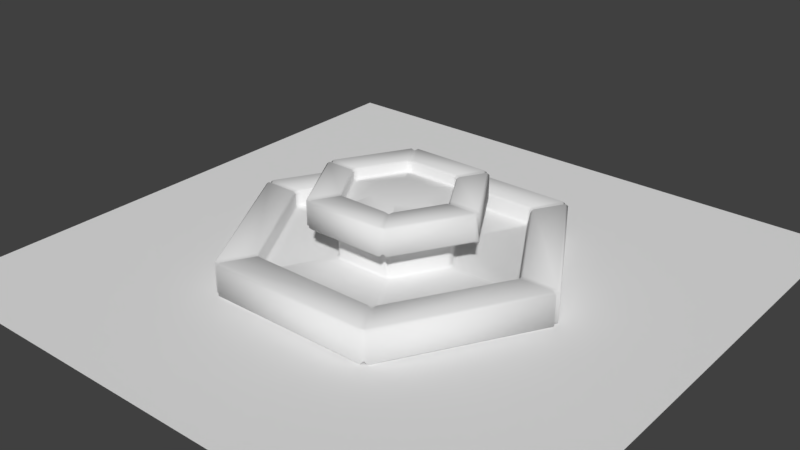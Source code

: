 # Source: school.blend  (saved by Blender 2.78.0; exported with 4.5.12 LTS)
import bpy
from mathutils import Matrix  # noqa: F401  (used for matrix-valued properties, if any)

bpy.ops.wm.read_factory_settings(use_empty=True)
scene = bpy.context.scene
scene.name = 'Scene'

# ---- collections
col_collection_1 = bpy.data.collections.new('Collection 1'); scene.collection.children.link(col_collection_1)

# ---- materials (node trees are filled in below, after node groups)
mat_fountain = bpy.data.materials.new('Fountain')
mat_fountain.alpha_threshold = 0.0
mat_fountain.use_transparent_shadow = False
mat_fountain.roughness = 0.5
mat_fountain.line_color = (0.0, 0.0, 0.0, 1.0)

# ---- material node trees

# ---- world
world_world = bpy.data.worlds.new('World'); scene.world = world_world
world_world.color = (0.05088, 0.05088, 0.05088)
world_world.use_sun_shadow = False
world_world.sun_shadow_jitter_overblur = 0.0
world_world.cycles.sampling_method = 'MANUAL'

# ---- meshes
me_plane = bpy.data.meshes.new('Plane')
me_plane.from_pydata([(-1.0, -1.0, 0.0), (1.0, -1.0, 0.0), (-1.0, 1.0, 0.0), (1.0, 1.0, 0.0)], [], [(0, 1, 3, 2)])
me_plane.use_remesh_preserve_volume = False
me_plane.use_remesh_preserve_attributes = False
me_plane.use_mirror_vertex_groups = False
me_plane.update()
me_cylinder_001 = bpy.data.meshes.new('Cylinder.001')
me_cylinder_001.from_pydata([(0.4217, 0.2435, 0.9977), (1.849e-07, 0.4869, 0.9977), (0.4217, -0.2435, 0.9977), (1.35e-09, -0.4869, 0.9977), (-0.4217, -0.2435, 0.9977), (-0.4217, 0.2435, 0.9977), (0.8427, 0.5505, 0.6), (0.8981, 0.4545, 0.6), (-0.05541, 1.005, 0.6), (0.05541, 1.005, 0.6), (0.8981, -0.4545, 0.6), (0.8427, -0.5505, 0.6), (0.05541, -1.005, 0.6), (-0.05541, -1.005, 0.6), (-0.8427, -0.5505, 0.6), (-0.8981, -0.4545, 0.6), (-0.8981, 0.4545, 0.6), (-0.8427, 0.5505, 0.6), (-0.05541, 2.922, -0.3), (0.05541, 2.922, -0.3), (-0.05541, 2.968, -0.26), (0.05541, 2.968, -0.26), (0.05541, 2.321, 0.3), (-0.05541, 2.321, 0.3), (-0.05541, 2.275, 0.26), (0.05541, 2.275, 0.26), (2.503, 1.509, -0.3), (2.558, 1.413, -0.3), (2.543, 1.532, -0.26), (2.598, 1.436, -0.26), (1.943, 1.186, 0.26), (1.998, 1.09, 0.26), (2.038, 1.113, 0.3), (1.983, 1.209, 0.3), (2.558, -1.413, -0.3), (2.503, -1.509, -0.3), (2.598, -1.436, -0.26), (2.543, -1.532, -0.26), (1.998, -1.09, 0.26), (1.943, -1.186, 0.26), (1.983, -1.209, 0.3), (2.038, -1.113, 0.3), (0.05541, -2.922, -0.3), (-0.05541, -2.922, -0.3), (0.05541, -2.968, -0.26), (-0.05541, -2.968, -0.26), (0.05541, -2.275, 0.26), (-0.05541, -2.275, 0.26), (-0.05541, -2.321, 0.3), (0.05541, -2.321, 0.3), (-2.503, -1.509, -0.3), (-2.558, -1.413, -0.3), (-2.543, -1.532, -0.26), (-2.598, -1.436, -0.26), (-1.943, -1.186, 0.26), (-1.998, -1.09, 0.26), (-2.038, -1.113, 0.3), (-1.983, -1.209, 0.3), (-2.558, 1.413, -0.3), (-2.503, 1.509, -0.3), (-2.598, 1.436, -0.26), (-2.543, 1.532, -0.26), (-1.998, 1.09, 0.26), (-1.943, 1.186, 0.26), (-1.983, 1.209, 0.3), (-2.038, 1.113, 0.3), (2.503, 1.509, 0.3), (2.558, 1.413, 0.3), (2.598, 1.436, 0.26), (2.543, 1.532, 0.26), (0.05541, 2.968, 0.26), (-0.05541, 2.968, 0.26), (-0.05541, 2.922, 0.3), (0.05541, 2.922, 0.3), (2.558, -1.413, 0.3), (2.503, -1.509, 0.3), (2.543, -1.532, 0.26), (2.598, -1.436, 0.26), (0.05541, -2.922, 0.3), (-0.05541, -2.922, 0.3), (-0.05541, -2.968, 0.26), (0.05541, -2.968, 0.26), (-2.503, -1.509, 0.3), (-2.558, -1.413, 0.3), (-2.598, -1.436, 0.26), (-2.543, -1.532, 0.26), (-2.558, 1.413, 0.3), (-2.503, 1.509, 0.3), (-2.543, 1.532, 0.26), (-2.598, 1.436, 0.26), (0.8427, 0.5505, 0.04), (0.8981, 0.4545, 0.04), (0.9381, 0.4776, 0.001294), (0.8827, 0.5736, 0.001294), (0.05541, 1.051, 0.001294), (-0.05541, 1.051, 0.001294), (-0.05541, 1.005, 0.04), (0.05541, 1.005, 0.04), (0.8981, -0.4545, 0.04), (0.8427, -0.5505, 0.04), (0.8827, -0.5736, 0.001294), (0.9381, -0.4776, 0.001294), (0.05541, -1.005, 0.04), (-0.05541, -1.005, 0.04), (-0.05541, -1.051, 0.001294), (0.05541, -1.051, 0.001294), (-0.8427, -0.5505, 0.04), (-0.8981, -0.4545, 0.04), (-0.9381, -0.4776, 0.001294), (-0.8827, -0.5736, 0.001294), (-0.8981, 0.4545, 0.04), (-0.8427, 0.5505, 0.04), (-0.8827, 0.5736, 0.001294), (-0.9381, 0.4776, 0.001294), (1.903, 1.162, 0.001294), (1.958, 1.067, 0.001294), (1.998, 1.09, 0.04), (1.943, 1.186, 0.04), (0.05541, 2.275, 0.04), (-0.05541, 2.275, 0.04), (-0.05541, 2.229, 0.001294), (0.05541, 2.229, 0.001294), (1.958, -1.067, 0.001294), (1.903, -1.162, 0.001294), (1.943, -1.186, 0.04), (1.998, -1.09, 0.04), (0.05541, -2.229, 0.001294), (-0.05541, -2.229, 0.001294), (-0.05541, -2.275, 0.04), (0.05541, -2.275, 0.04), (-1.903, -1.162, 0.001294), (-1.958, -1.067, 0.001294), (-1.998, -1.09, 0.04), (-1.943, -1.186, 0.04), (-1.958, 1.067, 0.001294), (-1.903, 1.162, 0.001294), (-1.943, 1.186, 0.04), (-1.998, 1.09, 0.04), (1.272, 0.7981, 0.64), (1.327, 0.7022, 0.64), (1.287, 0.6791, 0.6), (1.232, 0.775, 0.6), (0.05541, 1.454, 0.6), (-0.05541, 1.454, 0.6), (-0.05541, 1.5, 0.64), (0.05541, 1.5, 0.64), (1.327, -0.7022, 0.64), (1.272, -0.7981, 0.64), (1.232, -0.775, 0.6), (1.287, -0.6791, 0.6), (0.05541, -1.5, 0.64), (-0.05541, -1.5, 0.64), (-0.05541, -1.454, 0.6), (0.05541, -1.454, 0.6), (-1.272, -0.7981, 0.64), (-1.327, -0.7022, 0.64), (-1.287, -0.6791, 0.6), (-1.232, -0.775, 0.6), (-1.327, 0.7022, 0.64), (-1.272, 0.7981, 0.64), (-1.232, 0.775, 0.6), (-1.287, 0.6791, 0.6), (0.7716, 0.5095, 1.06), (0.827, 0.4135, 1.06), (0.867, 0.4366, 1.1), (0.8116, 0.5325, 1.1), (0.05541, 0.9691, 1.1), (-0.05541, 0.9691, 1.1), (-0.05541, 0.9229, 1.06), (0.05541, 0.9229, 1.06), (0.827, -0.4135, 1.06), (0.7716, -0.5095, 1.06), (0.8116, -0.5325, 1.1), (0.867, -0.4366, 1.1), (0.05541, -0.9229, 1.06), (-0.05541, -0.9229, 1.06), (-0.05541, -0.9691, 1.1), (0.05541, -0.9691, 1.1), (-0.7716, -0.5095, 1.06), (-0.827, -0.4135, 1.06), (-0.867, -0.4366, 1.1), (-0.8116, -0.5325, 1.1), (-0.827, 0.4135, 1.06), (-0.7716, 0.5095, 1.06), (-0.8116, 0.5325, 1.1), (-0.867, 0.4366, 1.1), (1.232, 0.775, 1.1), (1.287, 0.6791, 1.1), (1.327, 0.7022, 1.06), (1.272, 0.7981, 1.06), (0.05541, 1.5, 1.06), (-0.05541, 1.5, 1.06), (-0.05541, 1.454, 1.1), (0.05541, 1.454, 1.1), (1.287, -0.6791, 1.1), (1.232, -0.775, 1.1), (1.272, -0.7981, 1.06), (1.327, -0.7022, 1.06), (0.05541, -1.454, 1.1), (-0.05541, -1.454, 1.1), (-0.05541, -1.5, 1.06), (0.05541, -1.5, 1.06), (-1.232, -0.775, 1.1), (-1.287, -0.6791, 1.1), (-1.327, -0.7022, 1.06), (-1.272, -0.7981, 1.06), (-1.287, 0.6791, 1.1), (-1.232, 0.775, 1.1), (-1.272, 0.7981, 1.06), (-1.327, 0.7022, 1.06), (0.7881, 0.391, 0.9094), (0.7327, 0.487, 0.9094), (0.7372, 0.4256, 0.9216), (0.827, 0.4135, 0.94), (0.7716, 0.5095, 0.94), (0.05541, 0.9229, 0.94), (-0.05541, 0.9229, 0.94), (0.05541, 0.878, 0.9094), (-0.05541, 0.878, 0.9094), (1.41e-07, 0.8513, 0.9216), (0.7327, -0.487, 0.9094), (0.7881, -0.391, 0.9094), (0.7372, -0.4256, 0.9216), (0.7716, -0.5095, 0.94), (0.827, -0.4135, 0.94), (-0.05541, -0.878, 0.9094), (0.05541, -0.878, 0.9094), (-3.626e-08, -0.8513, 0.9216), (-0.05541, -0.9229, 0.94), (0.05541, -0.9229, 0.94), (-0.7881, -0.391, 0.9094), (-0.7327, -0.487, 0.9094), (-0.7372, -0.4256, 0.9216), (-0.827, -0.4135, 0.94), (-0.7716, -0.5095, 0.94), (-0.7327, 0.487, 0.9094), (-0.7881, 0.391, 0.9094), (-0.7372, 0.4256, 0.9216), (-0.7716, 0.5095, 0.94), (-0.827, 0.4135, 0.94), (-3.671e-08, -0.9081, 0.9074), (-2.384e-07, -2.938, -0.2254), (-2.25e-07, -2.896, -0.2614), (-2.284e-07, -2.896, 0.2786), (-2.317e-07, -2.938, 0.2426), (-1.714e-07, -2.314, 0.2426), (-1.714e-07, -2.356, 0.2786), (-1.565e-07, -2.229, 0.001294), (-1.68e-07, -2.314, 0.04457), (-5.215e-08, -1.005, 0.04), (-5.588e-08, -1.051, 0.001294), (-8.03e-08, -1.468, 0.665), (-8.365e-08, -1.427, 0.629), (-8.365e-08, -1.427, 1.079), (-8.365e-08, -1.468, 1.043), (-5.013e-08, -0.9485, 1.043), (-5.013e-08, -0.9901, 1.079), (-4.342e-08, -0.9485, 0.935), (-7.695e-08, -1.022, 0.629), (-0.7864, -0.454, 0.9074), (-2.539, -1.466, -0.2265), (-2.503, -1.445, -0.2625), (-2.503, -1.445, 0.2775), (-2.539, -1.466, 0.2415), (-1.999, -1.154, 0.2415), (-2.035, -1.175, 0.2775), (-1.963, -1.134, 0.001574), (-1.999, -1.154, 0.0435), (-0.8704, -0.5025, 0.04), (-0.9104, -0.5256, 0.001294), (-1.271, -0.7341, 0.665), (-1.235, -0.7133, 0.629), (-1.235, -0.7133, 1.079), (-1.271, -0.7341, 1.043), (-0.8214, -0.4743, 1.043), (-0.8574, -0.495, 1.079), (-0.8214, -0.4743, 0.935), (-0.8854, -0.5112, 0.629), (-0.7864, 0.454, 0.9074), (-2.539, 1.466, -0.2265), (-2.503, 1.445, -0.2625), (-2.503, 1.445, 0.2775), (-2.539, 1.466, 0.2415), (-1.999, 1.154, 0.2415), (-2.035, 1.175, 0.2775), (-1.963, 1.134, 0.001574), (-1.999, 1.154, 0.0435), (-0.8704, 0.5025, 0.04), (-0.9104, 0.5256, 0.001294), (-1.271, 0.7341, 0.665), (-1.235, 0.7133, 0.629), (-1.235, 0.7133, 1.079), (-1.271, 0.7341, 1.043), (-0.8214, 0.4743, 1.043), (-0.8574, 0.495, 1.079), (-0.8214, 0.4743, 0.935), (-0.8854, 0.5112, 0.629), (1.468e-07, 0.9081, 0.9074), (-2.421e-09, 2.891, -0.2625), (-2.421e-09, 2.932, -0.2265), (-2.421e-09, 2.932, 0.2415), (9.313e-10, 2.891, 0.2775), (1.77e-08, 2.35, 0.2775), (2.105e-08, 2.309, 0.2415), (2.105e-08, 2.309, 0.0435), (2.107e-08, 2.267, 0.001574), (2.235e-08, 1.051, 0.001294), (2.608e-08, 1.005, 0.04), (6.97e-08, 1.427, 0.629), (7.306e-08, 1.468, 0.665), (6.97e-08, 1.468, 1.043), (7.306e-08, 1.427, 1.079), (1.2e-07, 0.9901, 1.079), (1.267e-07, 0.9485, 1.043), (1.334e-07, 0.9485, 0.935), (2.947e-08, 1.022, 0.629), (0.7864, 0.454, 0.9074), (2.539, 1.466, -0.2265), (2.503, 1.445, -0.2625), (2.503, 1.445, 0.2775), (2.539, 1.466, 0.2415), (1.999, 1.154, 0.2415), (2.035, 1.175, 0.2775), (1.963, 1.134, 0.001574), (1.999, 1.154, 0.0435), (0.8704, 0.5025, 0.04), (0.9104, 0.5256, 0.001294), (1.271, 0.7341, 0.665), (1.235, 0.7133, 0.629), (1.235, 0.7133, 1.079), (1.271, 0.7341, 1.043), (0.8214, 0.4743, 1.043), (0.8574, 0.495, 1.079), (0.8214, 0.4743, 0.935), (0.8854, 0.5112, 0.629), (0.7882, -0.4551, 0.9065), (2.52, -1.455, -0.2156), (2.484, -1.434, -0.2516), (2.484, -1.434, 0.2884), (2.52, -1.455, 0.2524), (1.98, -1.143, 0.2524), (2.016, -1.164, 0.2884), (1.944, -1.122, 0.001981), (1.98, -1.143, 0.0544), (0.8704, -0.5025, 0.04), (0.9104, -0.5256, 0.001294), (1.342, -0.7748, 0.623), (1.31, -0.7561, 0.5906), (1.237, -0.7143, 1.078), (1.273, -0.7351, 1.042), (0.8232, -0.4753, 1.042), (0.8592, -0.496, 1.078), (0.8232, -0.4753, 0.934), (0.8871, -0.5122, 0.628)], [], [(21, 70, 69, 28), (37, 44, 42, 35), (45, 52, 50, 43), (53, 60, 58, 51), (10, 7, 140, 149), (69, 70, 73, 66), (33, 22, 25, 30), (22, 33, 66, 73), (30, 25, 118, 117), (32, 41, 74, 67), (40, 49, 78, 75), (48, 57, 82, 79), (56, 65, 86, 83), (29, 36, 34, 27), (113, 108, 107, 110), (57, 48, 47, 54), (41, 32, 31, 38), (24, 63, 136, 119), (65, 56, 55, 62), (49, 40, 39, 46), (90, 97, 9, 6), (95, 112, 111, 96), (12, 11, 148, 153), (14, 13, 152, 157), (16, 15, 156, 161), (109, 104, 103, 106), (98, 91, 7, 10), (94, 93, 114, 121), (105, 100, 99, 102), (117, 118, 121, 114), (102, 99, 11, 12), (149, 140, 139, 146), (8, 17, 160, 143), (165, 166, 169, 162), (157, 152, 151, 154), (143, 160, 159, 144), (106, 103, 13, 14), (161, 156, 155, 158), (168, 183, 238, 216), (96, 111, 17, 8), (21, 28, 26, 19), (153, 148, 147, 150), (173, 164, 163, 170), (110, 107, 15, 16), (164, 173, 194, 187), (167, 184, 183, 168), (172, 177, 198, 195), (176, 181, 202, 199), (180, 185, 206, 203), (181, 176, 175, 178), (0, 1, 5, 4, 3, 2), (189, 190, 193, 186), (177, 172, 171, 174), (224, 213, 210, 221), (185, 180, 179, 182), (166, 165, 186, 193), (216, 238, 235, 218), (229, 223, 220, 226), (239, 233, 230, 236), (234, 228, 225, 231), (77, 68, 67, 74), (29, 68, 77, 36), (71, 88, 87, 72), (37, 76, 81, 44), (85, 80, 79, 82), (45, 80, 85, 52), (89, 84, 83, 86), (53, 84, 89, 60), (93, 94, 97, 90), (61, 88, 71, 20), (81, 76, 75, 78), (23, 64, 63, 24), (38, 31, 116, 125), (46, 39, 124, 129), (54, 47, 128, 133), (62, 55, 132, 137), (64, 23, 72, 87), (125, 116, 115, 122), (119, 136, 135, 120), (133, 128, 127, 130), (137, 132, 131, 134), (141, 142, 145, 138), (129, 124, 123, 126), (101, 92, 91, 98), (92, 101, 122, 115), (100, 105, 126, 123), (104, 109, 130, 127), (108, 113, 134, 131), (112, 95, 120, 135), (138, 145, 190, 189), (146, 139, 188, 197), (150, 147, 196, 201), (154, 151, 200, 205), (158, 155, 204, 209), (144, 159, 208, 191), (197, 188, 187, 194), (191, 208, 207, 192), (205, 200, 199, 202), (209, 204, 203, 206), (214, 215, 217, 211), (201, 196, 195, 198), (162, 169, 215, 214), (170, 163, 213, 224), (174, 171, 223, 229), (178, 175, 228, 234), (182, 179, 233, 239), (184, 167, 192, 207), (1, 0, 212, 211, 217, 219), (0, 2, 222, 221, 210, 212), (2, 3, 227, 226, 220, 222), (3, 4, 232, 231, 225, 227), (4, 5, 237, 236, 230, 232), (5, 1, 219, 218, 235, 237), (61, 20, 18, 59), (210, 316, 211, 212), (217, 297, 218, 219), (220, 335, 221, 222), (225, 240, 226, 227), (230, 259, 231, 232), (235, 278, 236, 237), (298, 299, 21, 19), (317, 318, 26, 28), (319, 320, 69, 66), (300, 301, 73, 70), (336, 337, 34, 36), (338, 339, 77, 74), (241, 242, 42, 44), (243, 244, 81, 78), (260, 261, 50, 52), (262, 263, 85, 82), (279, 280, 58, 60), (281, 282, 89, 86), (321, 322, 33, 30), (302, 303, 25, 22), (340, 341, 41, 38), (245, 246, 49, 46), (264, 265, 57, 54), (283, 284, 65, 62), (323, 324, 117, 114), (304, 305, 121, 118), (342, 343, 125, 122), (247, 248, 129, 126), (266, 267, 133, 130), (285, 286, 137, 134), (325, 326, 93, 90), (306, 307, 97, 94), (344, 345, 101, 98), (249, 250, 105, 102), (268, 269, 109, 106), (287, 288, 113, 110), (327, 328, 141, 138), (308, 309, 145, 142), (346, 347, 149, 146), (251, 252, 153, 150), (270, 271, 157, 154), (289, 290, 161, 158), (329, 330, 189, 186), (310, 311, 193, 190), (348, 349, 197, 194), (253, 254, 201, 198), (272, 273, 205, 202), (291, 292, 209, 206), (331, 332, 165, 162), (312, 313, 169, 166), (350, 351, 173, 170), (255, 256, 177, 174), (274, 275, 181, 178), (293, 294, 185, 182), (316, 333, 214, 211), (314, 297, 217, 215), (335, 352, 224, 221), (240, 257, 229, 226), (259, 276, 234, 231), (278, 295, 239, 236), (299, 300, 70, 21), (320, 317, 28, 69), (279, 282, 88, 61), (301, 302, 22, 73), (322, 319, 66, 33), (304, 303, 24, 119), (283, 286, 136, 63), (281, 284, 64, 87), (324, 321, 30, 117), (339, 336, 36, 77), (341, 338, 74, 41), (343, 340, 38, 125), (244, 241, 44, 81), (246, 243, 78, 49), (248, 245, 46, 129), (263, 260, 52, 85), (265, 262, 82, 57), (267, 264, 54, 133), (334, 325, 90, 6), (307, 315, 9, 97), (323, 326, 92, 115), (345, 342, 122, 101), (305, 306, 94, 121), (353, 344, 98, 10), (287, 296, 17, 111), (285, 288, 112, 135), (250, 247, 126, 105), (258, 249, 102, 12), (269, 266, 130, 109), (277, 268, 106, 14), (330, 327, 138, 189), (309, 310, 190, 145), (347, 353, 10, 149), (334, 328, 140, 7), (315, 308, 142, 9), (349, 346, 146, 197), (289, 292, 208, 159), (296, 290, 160, 17), (252, 258, 12, 153), (254, 251, 150, 201), (271, 277, 14, 157), (273, 270, 154, 205), (333, 331, 162, 214), (313, 314, 215, 169), (329, 332, 164, 187), (351, 348, 194, 173), (311, 312, 166, 193), (352, 350, 170, 224), (293, 295, 238, 183), (291, 294, 184, 207), (256, 253, 198, 177), (257, 255, 174, 229), (275, 272, 202, 181), (276, 274, 178, 234), (6, 9, 142, 141), (228, 175, 255, 257), (176, 199, 253, 256), (200, 151, 251, 254), (152, 13, 258, 252), (13, 103, 249, 258), (104, 127, 247, 250), (128, 47, 245, 248), (48, 79, 243, 246), (80, 45, 241, 244), (225, 228, 257, 240), (175, 176, 256, 255), (199, 200, 254, 253), (151, 152, 252, 251), (103, 104, 250, 249), (127, 128, 248, 247), (47, 48, 246, 245), (79, 80, 244, 243), (45, 43, 242, 241), (233, 179, 274, 276), (180, 203, 272, 275), (204, 155, 270, 273), (156, 15, 277, 271), (15, 107, 268, 277), (108, 131, 266, 269), (132, 55, 264, 267), (56, 83, 262, 265), (84, 53, 260, 263), (230, 233, 276, 259), (179, 180, 275, 274), (203, 204, 273, 272), (155, 156, 271, 270), (107, 108, 269, 268), (131, 132, 267, 266), (55, 56, 265, 264), (83, 84, 263, 262), (53, 51, 261, 260), (206, 185, 294, 291), (182, 239, 295, 293), (16, 161, 290, 296), (158, 209, 292, 289), (134, 113, 288, 285), (110, 16, 296, 287), (86, 65, 284, 281), (62, 137, 286, 283), (60, 89, 282, 279), (235, 238, 295, 278), (183, 184, 294, 293), (207, 208, 292, 291), (159, 160, 290, 289), (111, 112, 288, 287), (135, 136, 286, 285), (63, 64, 284, 283), (87, 88, 282, 281), (61, 59, 280, 279), (192, 167, 312, 311), (168, 216, 314, 313), (8, 143, 308, 315), (144, 191, 310, 309), (120, 95, 306, 305), (96, 8, 315, 307), (118, 25, 303, 304), (72, 23, 302, 301), (20, 71, 300, 299), (216, 218, 297, 314), (167, 168, 313, 312), (191, 192, 311, 310), (143, 144, 309, 308), (95, 96, 307, 306), (119, 120, 305, 304), (23, 24, 303, 302), (71, 72, 301, 300), (18, 20, 299, 298), (186, 165, 332, 329), (213, 163, 331, 333), (6, 141, 328, 334), (188, 139, 327, 330), (114, 93, 326, 323), (7, 91, 325, 334), (116, 31, 321, 324), (32, 67, 319, 322), (68, 29, 317, 320), (210, 213, 333, 316), (163, 164, 332, 331), (187, 188, 330, 329), (139, 140, 328, 327), (91, 92, 326, 325), (115, 116, 324, 323), (31, 32, 322, 321), (67, 68, 320, 319), (29, 27, 318, 317), (223, 171, 350, 352), (172, 195, 348, 351), (196, 147, 346, 349), (148, 11, 353, 347), (11, 99, 344, 353), (100, 123, 342, 345), (124, 39, 340, 343), (40, 75, 338, 341), (76, 37, 336, 339), (220, 223, 352, 335), (171, 172, 351, 350), (195, 196, 349, 348), (147, 148, 347, 346), (99, 100, 345, 344), (123, 124, 343, 342), (39, 40, 341, 340), (75, 76, 339, 338), (37, 35, 337, 336)])
me_cylinder_001.polygons.foreach_set('use_smooth', [True] * 337)
_uv = me_cylinder_001.uv_layers.new(name='UVMap')
_uv.uv.foreach_set('vector', [0.9663, 0.06472, 0.9663, 0.2447, 0.8165, 0.2447, 0.8165, 0.06472, 0.6534, 0.06472, 0.5036, 0.06472, 0.5048, 0.05088, 0.6522, 0.05087, 0.497, 0.06472, 0.3472, 0.06472, 0.3484, 0.05088, 0.4958, 0.05088, 0.3405, 0.06472, 0.1908, 0.06472, 0.192, 0.05088, 0.3393, 0.05088, 0.3391, 0.6165, 0.3994, 0.6165, 0.4007, 0.6699, 0.3378, 0.6699, 0.8165, 0.2447, 0.9663, 0.2447, 0.9662, 0.2669, 0.8165, 0.2669, 0.8174, 0.3747, 0.9653, 0.3747, 0.9652, 0.3889, 0.8175, 0.3889, 0.9653, 0.3747, 0.8174, 0.3747, 0.8165, 0.2669, 0.9662, 0.2669, 0.8175, 0.3889, 0.9652, 0.3889, 0.9652, 0.4219, 0.8175, 0.4219, 0.8089, 0.3747, 0.661, 0.3747, 0.6601, 0.2669, 0.8098, 0.2669, 0.6525, 0.3747, 0.5045, 0.3747, 0.5037, 0.2669, 0.6533, 0.2669, 0.496, 0.3747, 0.3481, 0.3747, 0.3472, 0.2669, 0.4969, 0.2669, 0.3396, 0.3747, 0.1917, 0.3747, 0.1908, 0.2669, 0.3405, 0.2669, 0.8098, 0.06472, 0.6601, 0.06472, 0.6613, 0.05087, 0.8086, 0.05087, 0.7916, 0.8023, 0.693, 0.8023, 0.6954, 0.7981, 0.7892, 0.7982, 0.3481, 0.3747, 0.496, 0.3747, 0.496, 0.3889, 0.3482, 0.3889, 0.661, 0.3747, 0.8089, 0.3747, 0.8088, 0.3889, 0.6611, 0.3889, 0.03533, 0.3889, 0.1831, 0.3889, 0.1831, 0.4219, 0.03533, 0.4219, 0.1917, 0.3747, 0.3396, 0.3747, 0.3395, 0.3889, 0.1918, 0.3889, 0.5045, 0.3747, 0.6525, 0.3747, 0.6524, 0.3889, 0.5046, 0.3889, 0.4079, 0.501, 0.4681, 0.501, 0.4681, 0.6165, 0.4079, 0.6165, 0.8508, 0.7112, 0.8015, 0.7966, 0.7991, 0.7924, 0.8461, 0.7112, 0.2704, 0.6165, 0.3306, 0.6165, 0.3319, 0.6699, 0.2691, 0.6699, 0.2017, 0.6165, 0.2619, 0.6165, 0.2632, 0.6699, 0.2004, 0.6699, 0.1329, 0.6165, 0.1932, 0.6165, 0.1945, 0.6699, 0.1317, 0.6699, 0.6831, 0.7965, 0.6339, 0.7111, 0.6386, 0.7111, 0.6855, 0.7924, 0.3391, 0.501, 0.3994, 0.501, 0.3994, 0.6165, 0.3391, 0.6165, 0.8508, 0.6998, 0.8016, 0.6144, 0.8624, 0.5092, 0.9724, 0.6998, 0.6339, 0.6997, 0.6832, 0.6144, 0.6856, 0.6185, 0.6386, 0.6997, 0.8175, 0.4219, 0.9652, 0.4219, 0.9637, 0.4279, 0.8191, 0.4279, 0.2704, 0.501, 0.3306, 0.501, 0.3306, 0.6165, 0.2704, 0.6165, 0.3378, 0.6699, 0.4007, 0.6699, 0.4007, 0.6836, 0.3378, 0.6836, 0.06421, 0.6165, 0.1245, 0.6165, 0.1257, 0.6699, 0.06293, 0.6699, 0.408, 0.8718, 0.468, 0.8718, 0.4677, 0.8878, 0.4082, 0.8878, 0.2004, 0.6699, 0.2632, 0.6699, 0.2633, 0.6836, 0.2003, 0.6836, 0.06293, 0.6699, 0.1257, 0.6699, 0.1258, 0.6836, 0.06284, 0.6836, 0.2017, 0.501, 0.2619, 0.501, 0.2619, 0.6165, 0.2017, 0.6165, 0.1317, 0.6699, 0.1945, 0.6699, 0.1946, 0.6836, 0.1316, 0.6836, 0.06457, 0.8878, 0.1241, 0.8878, 0.1241, 0.9114, 0.06457, 0.9114, 0.06421, 0.501, 0.1245, 0.501, 0.1245, 0.6165, 0.06421, 0.6165, 0.9663, 0.06472, 0.8165, 0.06472, 0.8177, 0.05087, 0.965, 0.05087, 0.2691, 0.6699, 0.3319, 0.6699, 0.332, 0.6836, 0.269, 0.6836, 0.3393, 0.8718, 0.3992, 0.8718, 0.399, 0.8878, 0.3395, 0.8878, 0.1329, 0.501, 0.1932, 0.501, 0.1932, 0.6165, 0.1329, 0.6165, 0.3992, 0.8718, 0.3393, 0.8718, 0.3378, 0.7866, 0.4007, 0.7866, 0.06436, 0.8718, 0.1243, 0.8718, 0.1241, 0.8878, 0.06457, 0.8878, 0.3305, 0.8718, 0.2706, 0.8718, 0.2691, 0.7866, 0.3319, 0.7866, 0.2618, 0.8718, 0.2018, 0.8718, 0.2004, 0.7866, 0.2632, 0.7866, 0.193, 0.8718, 0.1331, 0.8718, 0.1317, 0.7866, 0.1945, 0.7866, 0.2018, 0.8718, 0.2618, 0.8718, 0.2616, 0.8878, 0.202, 0.8878, 0.7664, 0.6623, 0.7912, 0.7056, 0.766, 0.7488, 0.716, 0.7486, 0.6912, 0.7053, 0.7164, 0.6621, 0.4065, 0.7702, 0.4695, 0.7702, 0.4694, 0.7866, 0.4066, 0.7866, 0.2706, 0.8718, 0.3305, 0.8718, 0.3303, 0.8878, 0.2708, 0.8878, 0.3395, 0.9114, 0.399, 0.9114, 0.3974, 0.9192, 0.3411, 0.9192, 0.1331, 0.8718, 0.193, 0.8718, 0.1928, 0.8878, 0.1333, 0.8878, 0.468, 0.8718, 0.408, 0.8718, 0.4066, 0.7866, 0.4694, 0.7866, 0.06457, 0.9114, 0.1241, 0.9114, 0.1225, 0.9192, 0.06619, 0.9192, 0.2708, 0.9114, 0.3303, 0.9114, 0.3287, 0.9192, 0.2724, 0.9192, 0.1333, 0.9114, 0.1928, 0.9114, 0.1912, 0.9192, 0.1349, 0.9192, 0.202, 0.9114, 0.2616, 0.9114, 0.2599, 0.9192, 0.2036, 0.9192, 0.6601, 0.2447, 0.8098, 0.2447, 0.8098, 0.2669, 0.6601, 0.2669, 0.8098, 0.06472, 0.8098, 0.2447, 0.6601, 0.2447, 0.6601, 0.06472, 0.03433, 0.2447, 0.1841, 0.2447, 0.184, 0.2669, 0.03438, 0.2669, 0.6534, 0.06472, 0.6534, 0.2447, 0.5036, 0.2447, 0.5036, 0.06472, 0.3472, 0.2447, 0.497, 0.2447, 0.4969, 0.2669, 0.3472, 0.2669, 0.497, 0.06472, 0.497, 0.2447, 0.3472, 0.2447, 0.3472, 0.06472, 0.1908, 0.2447, 0.3405, 0.2447, 0.3405, 0.2669, 0.1908, 0.2669, 0.3405, 0.06472, 0.3405, 0.2447, 0.1908, 0.2447, 0.1908, 0.06472, 0.8016, 0.6144, 0.8508, 0.6998, 0.8461, 0.6998, 0.7992, 0.6185, 0.1841, 0.06472, 0.1841, 0.2447, 0.03433, 0.2447, 0.03433, 0.06472, 0.5036, 0.2447, 0.6534, 0.2447, 0.6533, 0.2669, 0.5037, 0.2669, 0.03525, 0.3747, 0.1832, 0.3747, 0.1831, 0.3889, 0.03533, 0.3889, 0.6611, 0.3889, 0.8088, 0.3889, 0.8088, 0.4219, 0.6611, 0.4219, 0.5046, 0.3889, 0.6524, 0.3889, 0.6524, 0.4219, 0.5046, 0.4219, 0.3482, 0.3889, 0.496, 0.3889, 0.496, 0.4219, 0.3482, 0.4219, 0.1918, 0.3889, 0.3395, 0.3889, 0.3395, 0.4219, 0.1918, 0.4219, 0.1832, 0.3747, 0.03525, 0.3747, 0.03438, 0.2669, 0.184, 0.2669, 0.6611, 0.4219, 0.8088, 0.4219, 0.8073, 0.4279, 0.6626, 0.4279, 0.03533, 0.4219, 0.1831, 0.4219, 0.1815, 0.4279, 0.0369, 0.4279, 0.3482, 0.4219, 0.496, 0.4219, 0.4944, 0.4279, 0.3498, 0.4279, 0.1918, 0.4219, 0.3395, 0.4219, 0.338, 0.4279, 0.1933, 0.4279, 0.4066, 0.6699, 0.4694, 0.6699, 0.4695, 0.6836, 0.4065, 0.6836, 0.5046, 0.4219, 0.6524, 0.4219, 0.6508, 0.4279, 0.5062, 0.4279, 0.6931, 0.6086, 0.7917, 0.6087, 0.7893, 0.6128, 0.6955, 0.6128, 0.7917, 0.6087, 0.6931, 0.6086, 0.6324, 0.5034, 0.8525, 0.5034, 0.6832, 0.6144, 0.6339, 0.6997, 0.5123, 0.6997, 0.6225, 0.5091, 0.6339, 0.7111, 0.6831, 0.7965, 0.6223, 0.9018, 0.5123, 0.7111, 0.693, 0.8023, 0.7916, 0.8023, 0.8524, 0.9076, 0.6322, 0.9075, 0.8015, 0.7966, 0.8508, 0.7112, 0.9724, 0.7113, 0.8623, 0.9019, 0.4065, 0.6836, 0.4695, 0.6836, 0.4695, 0.7702, 0.4065, 0.7702, 0.3378, 0.6836, 0.4007, 0.6836, 0.4007, 0.7702, 0.3378, 0.7702, 0.269, 0.6836, 0.332, 0.6836, 0.332, 0.7702, 0.269, 0.7702, 0.2003, 0.6836, 0.2633, 0.6836, 0.2633, 0.7702, 0.2003, 0.7702, 0.1316, 0.6836, 0.1946, 0.6836, 0.1946, 0.7702, 0.1316, 0.7702, 0.06284, 0.6836, 0.1258, 0.6836, 0.1258, 0.7702, 0.06284, 0.7702, 0.3378, 0.7702, 0.4007, 0.7702, 0.4007, 0.7866, 0.3378, 0.7866, 0.06284, 0.7702, 0.1258, 0.7702, 0.1257, 0.7866, 0.06293, 0.7866, 0.2003, 0.7702, 0.2633, 0.7702, 0.2632, 0.7866, 0.2004, 0.7866, 0.1316, 0.7702, 0.1946, 0.7702, 0.1945, 0.7866, 0.1317, 0.7866, 0.4082, 0.9114, 0.4677, 0.9114, 0.4661, 0.9192, 0.4098, 0.9192, 0.269, 0.7702, 0.332, 0.7702, 0.3319, 0.7866, 0.2691, 0.7866, 0.4082, 0.8878, 0.4677, 0.8878, 0.4677, 0.9114, 0.4082, 0.9114, 0.3395, 0.8878, 0.399, 0.8878, 0.399, 0.9114, 0.3395, 0.9114, 0.2708, 0.8878, 0.3303, 0.8878, 0.3303, 0.9114, 0.2708, 0.9114, 0.202, 0.8878, 0.2616, 0.8878, 0.2616, 0.9114, 0.202, 0.9114, 0.1333, 0.8878, 0.1928, 0.8878, 0.1928, 0.9114, 0.1333, 0.9114, 0.1243, 0.8718, 0.06436, 0.8718, 0.06293, 0.7866, 0.1257, 0.7866, 0.7912, 0.7056, 0.7664, 0.6623, 0.7856, 0.6287, 0.792, 0.6291, 0.8327, 0.6997, 0.8298, 0.7055, 0.7664, 0.6623, 0.7164, 0.6621, 0.697, 0.6287, 0.7005, 0.6233, 0.782, 0.6233, 0.7856, 0.6287, 0.7164, 0.6621, 0.6912, 0.7053, 0.6526, 0.7054, 0.6497, 0.6997, 0.6905, 0.6291, 0.697, 0.6287, 0.6912, 0.7053, 0.716, 0.7486, 0.6968, 0.7821, 0.6904, 0.7818, 0.6497, 0.7112, 0.6526, 0.7054, 0.716, 0.7486, 0.766, 0.7488, 0.7854, 0.7822, 0.7819, 0.7876, 0.7004, 0.7876, 0.6968, 0.7821, 0.766, 0.7488, 0.7912, 0.7056, 0.8298, 0.7055, 0.8327, 0.7112, 0.7919, 0.7818, 0.7854, 0.7822, 0.1841, 0.06472, 0.03433, 0.06472, 0.03554, 0.05087, 0.1829, 0.05088, 0.782, 0.6233, 0.7845, 0.6247, 0.787, 0.6261, 0.7856, 0.6287, 0.8327, 0.6997, 0.8327, 0.7026, 0.8328, 0.7055, 0.8298, 0.7055, 0.6905, 0.6291, 0.693, 0.6276, 0.6955, 0.6262, 0.697, 0.6287, 0.6497, 0.7112, 0.6496, 0.7083, 0.6496, 0.7054, 0.6526, 0.7054, 0.7004, 0.7876, 0.6979, 0.7861, 0.6953, 0.7847, 0.6968, 0.7821, 0.7919, 0.7818, 0.7894, 0.7833, 0.7869, 0.7848, 0.7854, 0.7822, 0.03387, 0.05087, 0.0329, 0.06198, 0.03147, 0.05924, 0.0322, 0.05087, 0.8132, 0.06472, 0.8132, 0.05087, 0.8177, 0.05087, 0.8165, 0.06472, 0.8132, 0.2669, 0.8132, 0.2447, 0.8165, 0.2447, 0.8165, 0.2669, 0.03266, 0.2491, 0.03269, 0.2669, 0.031, 0.2669, 0.031, 0.2535, 0.6567, 0.06472, 0.6567, 0.05087, 0.6613, 0.05087, 0.6601, 0.06472, 0.6567, 0.2669, 0.6567, 0.2447, 0.6601, 0.2447, 0.6601, 0.2669, 0.5003, 0.06472, 0.5003, 0.05088, 0.5048, 0.05088, 0.5036, 0.06472, 0.5003, 0.2669, 0.5003, 0.2447, 0.5036, 0.2447, 0.5037, 0.2669, 0.3439, 0.06472, 0.3439, 0.05088, 0.3484, 0.05088, 0.3472, 0.06472, 0.3439, 0.2669, 0.3439, 0.2447, 0.3472, 0.2447, 0.3472, 0.2669, 0.1874, 0.06472, 0.1874, 0.05088, 0.192, 0.05088, 0.1908, 0.06472, 0.1874, 0.2669, 0.1874, 0.2447, 0.1908, 0.2447, 0.1908, 0.2669, 0.8132, 0.3889, 0.8132, 0.3747, 0.8174, 0.3747, 0.8175, 0.3889, 0.03312, 0.3775, 0.03317, 0.3889, 0.031, 0.3889, 0.031, 0.3803, 0.6567, 0.3889, 0.6567, 0.3747, 0.661, 0.3747, 0.6611, 0.3889, 0.5003, 0.3889, 0.5003, 0.3747, 0.5045, 0.3747, 0.5046, 0.3889, 0.3439, 0.3889, 0.3439, 0.3747, 0.3481, 0.3747, 0.3482, 0.3889, 0.1874, 0.3889, 0.1874, 0.3747, 0.1917, 0.3747, 0.1918, 0.3889, 0.8132, 0.4279, 0.8132, 0.4219, 0.8175, 0.4219, 0.8191, 0.4279, 0.03348, 0.4231, 0.03473, 0.4279, 0.03256, 0.4279, 0.03162, 0.4242, 0.6567, 0.4279, 0.6567, 0.4219, 0.6611, 0.4219, 0.6626, 0.4279, 0.5003, 0.4279, 0.5003, 0.4219, 0.5046, 0.4219, 0.5062, 0.4279, 0.3439, 0.4279, 0.3439, 0.4219, 0.3482, 0.4219, 0.3498, 0.4279, 0.1874, 0.4279, 0.1874, 0.4219, 0.1918, 0.4219, 0.1933, 0.4279, 0.7942, 0.6157, 0.7966, 0.6115, 0.8016, 0.6144, 0.7992, 0.6185, 0.8508, 0.7055, 0.8461, 0.7055, 0.8461, 0.6998, 0.8508, 0.6998, 0.6905, 0.6156, 0.6882, 0.6115, 0.6931, 0.6086, 0.6955, 0.6128, 0.6386, 0.7054, 0.6339, 0.7054, 0.6339, 0.6997, 0.6386, 0.6997, 0.6905, 0.7953, 0.6881, 0.7994, 0.6831, 0.7965, 0.6855, 0.7924, 0.7942, 0.7953, 0.7966, 0.7994, 0.7916, 0.8023, 0.7892, 0.7982, 0.4036, 0.6836, 0.4036, 0.6699, 0.4066, 0.6699, 0.4065, 0.6836, 0.06145, 0.6699, 0.0614, 0.6809, 0.05997, 0.6782, 0.05997, 0.6699, 0.3349, 0.6836, 0.3349, 0.6699, 0.3378, 0.6699, 0.3378, 0.6836, 0.2662, 0.6836, 0.2662, 0.6699, 0.2691, 0.6699, 0.269, 0.6836, 0.1974, 0.6836, 0.1974, 0.6699, 0.2004, 0.6699, 0.2003, 0.6836, 0.1287, 0.6836, 0.1287, 0.6699, 0.1317, 0.6699, 0.1316, 0.6836, 0.4036, 0.7866, 0.4036, 0.7702, 0.4065, 0.7702, 0.4066, 0.7866, 0.0614, 0.7734, 0.06145, 0.7866, 0.05997, 0.7866, 0.05997, 0.7767, 0.3349, 0.7866, 0.3349, 0.7702, 0.3378, 0.7702, 0.3378, 0.7866, 0.2662, 0.7866, 0.2662, 0.7702, 0.269, 0.7702, 0.2691, 0.7866, 0.1974, 0.7866, 0.1974, 0.7702, 0.2003, 0.7702, 0.2004, 0.7866, 0.1287, 0.7866, 0.1287, 0.7702, 0.1316, 0.7702, 0.1317, 0.7866, 0.4036, 0.8878, 0.4036, 0.8718, 0.408, 0.8718, 0.4082, 0.8878, 0.06216, 0.875, 0.06227, 0.8878, 0.05997, 0.8878, 0.05997, 0.8781, 0.3349, 0.8878, 0.3349, 0.8718, 0.3393, 0.8718, 0.3395, 0.8878, 0.2662, 0.8878, 0.2662, 0.8718, 0.2706, 0.8718, 0.2708, 0.8878, 0.1974, 0.8878, 0.1974, 0.8718, 0.2018, 0.8718, 0.202, 0.8878, 0.1287, 0.8878, 0.1287, 0.8718, 0.1331, 0.8718, 0.1333, 0.8878, 0.3997, 0.9192, 0.4009, 0.9133, 0.4028, 0.9152, 0.402, 0.9192, 0.06266, 0.9133, 0.06389, 0.9192, 0.06158, 0.9192, 0.06075, 0.9152, 0.331, 0.9192, 0.3322, 0.9133, 0.3341, 0.9152, 0.3333, 0.9192, 0.2622, 0.9192, 0.2635, 0.9133, 0.2654, 0.9152, 0.2645, 0.9192, 0.1935, 0.9192, 0.1947, 0.9133, 0.1966, 0.9152, 0.1958, 0.9192, 0.1248, 0.9192, 0.126, 0.9133, 0.1279, 0.9152, 0.1271, 0.9192, 0.03266, 0.06472, 0.03266, 0.2447, 0.031, 0.2447, 0.031, 0.06472, 0.8132, 0.2447, 0.8132, 0.06472, 0.8165, 0.06472, 0.8165, 0.2447, 0.1874, 0.06472, 0.1874, 0.2447, 0.1841, 0.2447, 0.1841, 0.06472, 0.03269, 0.2697, 0.03312, 0.3747, 0.031, 0.3747, 0.031, 0.2726, 0.8132, 0.3747, 0.8132, 0.2669, 0.8165, 0.2669, 0.8174, 0.3747, 0.9674, 0.4219, 0.9674, 0.3889, 0.9696, 0.3889, 0.9696, 0.4219, 0.1874, 0.3889, 0.1874, 0.4219, 0.1831, 0.4219, 0.1831, 0.3889, 0.1874, 0.2669, 0.1874, 0.3747, 0.1832, 0.3747, 0.184, 0.2669, 0.8132, 0.4219, 0.8132, 0.3889, 0.8175, 0.3889, 0.8175, 0.4219, 0.6567, 0.2447, 0.6567, 0.06472, 0.6601, 0.06472, 0.6601, 0.2447, 0.6567, 0.3747, 0.6567, 0.2669, 0.6601, 0.2669, 0.661, 0.3747, 0.6567, 0.4219, 0.6567, 0.3889, 0.6611, 0.3889, 0.6611, 0.4219, 0.5003, 0.2447, 0.5003, 0.06472, 0.5036, 0.06472, 0.5036, 0.2447, 0.5003, 0.3747, 0.5003, 0.2669, 0.5037, 0.2669, 0.5045, 0.3747, 0.5003, 0.4219, 0.5003, 0.3889, 0.5046, 0.3889, 0.5046, 0.4219, 0.3439, 0.2447, 0.3439, 0.06472, 0.3472, 0.06472, 0.3472, 0.2447, 0.3439, 0.3747, 0.3439, 0.2669, 0.3472, 0.2669, 0.3481, 0.3747, 0.3439, 0.4219, 0.3439, 0.3889, 0.3482, 0.3889, 0.3482, 0.4219, 0.4036, 0.6165, 0.4036, 0.501, 0.4079, 0.501, 0.4079, 0.6165, 0.06209, 0.501, 0.06209, 0.6165, 0.05997, 0.6165, 0.05997, 0.501, 0.8574, 0.5063, 0.7966, 0.6115, 0.7917, 0.6087, 0.8525, 0.5034, 0.6882, 0.6115, 0.6274, 0.5062, 0.6324, 0.5034, 0.6931, 0.6086, 0.9724, 0.7055, 0.8508, 0.7055, 0.8508, 0.6998, 0.9724, 0.6998, 0.3349, 0.6165, 0.3349, 0.501, 0.3391, 0.501, 0.3391, 0.6165, 0.1287, 0.501, 0.1287, 0.6165, 0.1245, 0.6165, 0.1245, 0.501, 0.8573, 0.9047, 0.7966, 0.7994, 0.8015, 0.7966, 0.8623, 0.9019, 0.6339, 0.7054, 0.5123, 0.7054, 0.5123, 0.6997, 0.6339, 0.6997, 0.2662, 0.6165, 0.2662, 0.501, 0.2704, 0.501, 0.2704, 0.6165, 0.6881, 0.7994, 0.6273, 0.9046, 0.6223, 0.9018, 0.6831, 0.7965, 0.1974, 0.6165, 0.1974, 0.501, 0.2017, 0.501, 0.2017, 0.6165, 0.4036, 0.7702, 0.4036, 0.6836, 0.4065, 0.6836, 0.4065, 0.7702, 0.0614, 0.6836, 0.0614, 0.7702, 0.05997, 0.7702, 0.05997, 0.6836, 0.3349, 0.6699, 0.3349, 0.6165, 0.3391, 0.6165, 0.3378, 0.6699, 0.4036, 0.6165, 0.4036, 0.6699, 0.4007, 0.6699, 0.3994, 0.6165, 0.06209, 0.6165, 0.06145, 0.668, 0.05997, 0.6661, 0.05997, 0.6165, 0.3349, 0.7702, 0.3349, 0.6836, 0.3378, 0.6836, 0.3378, 0.7702, 0.1287, 0.6836, 0.1287, 0.7702, 0.1258, 0.7702, 0.1258, 0.6836, 0.1287, 0.6165, 0.1287, 0.6699, 0.1257, 0.6699, 0.1245, 0.6165, 0.2662, 0.6699, 0.2662, 0.6165, 0.2704, 0.6165, 0.2691, 0.6699, 0.2662, 0.7702, 0.2662, 0.6836, 0.269, 0.6836, 0.269, 0.7702, 0.1974, 0.6699, 0.1974, 0.6165, 0.2017, 0.6165, 0.2004, 0.6699, 0.1974, 0.7702, 0.1974, 0.6836, 0.2003, 0.6836, 0.2003, 0.7702, 0.4036, 0.9114, 0.4036, 0.8878, 0.4082, 0.8878, 0.4082, 0.9114, 0.06227, 0.8878, 0.06227, 0.9114, 0.05997, 0.9114, 0.05997, 0.8878, 0.4036, 0.7866, 0.4036, 0.8718, 0.3992, 0.8718, 0.4007, 0.7866, 0.3349, 0.8718, 0.3349, 0.7866, 0.3378, 0.7866, 0.3393, 0.8718, 0.06145, 0.7894, 0.06216, 0.8718, 0.05997, 0.8718, 0.05997, 0.7922, 0.3349, 0.9114, 0.3349, 0.8878, 0.3395, 0.8878, 0.3395, 0.9114, 0.1287, 0.8878, 0.1287, 0.9114, 0.1241, 0.9114, 0.1241, 0.8878, 0.1287, 0.7866, 0.1287, 0.8718, 0.1243, 0.8718, 0.1257, 0.7866, 0.2662, 0.8718, 0.2662, 0.7866, 0.2691, 0.7866, 0.2706, 0.8718, 0.2662, 0.9114, 0.2662, 0.8878, 0.2708, 0.8878, 0.2708, 0.9114, 0.1974, 0.8718, 0.1974, 0.7866, 0.2004, 0.7866, 0.2018, 0.8718, 0.1974, 0.9114, 0.1974, 0.8878, 0.202, 0.8878, 0.202, 0.9114, 0.4079, 0.6165, 0.4681, 0.6165, 0.4694, 0.6699, 0.4066, 0.6699, 0.2616, 0.9114, 0.2616, 0.8878, 0.2662, 0.8878, 0.2662, 0.9114, 0.2618, 0.8718, 0.2632, 0.7866, 0.2662, 0.7866, 0.2662, 0.8718, 0.2633, 0.7702, 0.2633, 0.6836, 0.2662, 0.6836, 0.2662, 0.7702, 0.2632, 0.6699, 0.2619, 0.6165, 0.2662, 0.6165, 0.2662, 0.6699, 0.2619, 0.6165, 0.2619, 0.501, 0.2662, 0.501, 0.2662, 0.6165, 0.6339, 0.7111, 0.5123, 0.7111, 0.5123, 0.7054, 0.6339, 0.7054, 0.496, 0.4219, 0.496, 0.3889, 0.5003, 0.3889, 0.5003, 0.4219, 0.496, 0.3747, 0.4969, 0.2669, 0.5003, 0.2669, 0.5003, 0.3747, 0.497, 0.2447, 0.497, 0.06472, 0.5003, 0.06472, 0.5003, 0.2447, 0.2599, 0.9192, 0.2616, 0.9114, 0.2635, 0.9133, 0.2622, 0.9192, 0.2616, 0.8878, 0.2618, 0.8718, 0.2662, 0.8718, 0.2662, 0.8878, 0.2632, 0.7866, 0.2633, 0.7702, 0.2662, 0.7702, 0.2662, 0.7866, 0.2633, 0.6836, 0.2632, 0.6699, 0.2662, 0.6699, 0.2662, 0.6836, 0.6386, 0.7111, 0.6339, 0.7111, 0.6339, 0.7054, 0.6386, 0.7054, 0.4944, 0.4279, 0.496, 0.4219, 0.5003, 0.4219, 0.5003, 0.4279, 0.496, 0.3889, 0.496, 0.3747, 0.5003, 0.3747, 0.5003, 0.3889, 0.4969, 0.2669, 0.497, 0.2447, 0.5003, 0.2447, 0.5003, 0.2669, 0.497, 0.06472, 0.4958, 0.05088, 0.5003, 0.05088, 0.5003, 0.06472, 0.1928, 0.9114, 0.1928, 0.8878, 0.1974, 0.8878, 0.1974, 0.9114, 0.193, 0.8718, 0.1945, 0.7866, 0.1974, 0.7866, 0.1974, 0.8718, 0.1946, 0.7702, 0.1946, 0.6836, 0.1974, 0.6836, 0.1974, 0.7702, 0.1945, 0.6699, 0.1932, 0.6165, 0.1974, 0.6165, 0.1974, 0.6699, 0.1932, 0.6165, 0.1932, 0.501, 0.1974, 0.501, 0.1974, 0.6165, 0.693, 0.8023, 0.6322, 0.9075, 0.6273, 0.9046, 0.6881, 0.7994, 0.3395, 0.4219, 0.3395, 0.3889, 0.3439, 0.3889, 0.3439, 0.4219, 0.3396, 0.3747, 0.3405, 0.2669, 0.3439, 0.2669, 0.3439, 0.3747, 0.3405, 0.2447, 0.3405, 0.06472, 0.3439, 0.06472, 0.3439, 0.2447, 0.1912, 0.9192, 0.1928, 0.9114, 0.1947, 0.9133, 0.1935, 0.9192, 0.1928, 0.8878, 0.193, 0.8718, 0.1974, 0.8718, 0.1974, 0.8878, 0.1945, 0.7866, 0.1946, 0.7702, 0.1974, 0.7702, 0.1974, 0.7866, 0.1946, 0.6836, 0.1945, 0.6699, 0.1974, 0.6699, 0.1974, 0.6836, 0.6954, 0.7981, 0.693, 0.8023, 0.6881, 0.7994, 0.6905, 0.7953, 0.338, 0.4279, 0.3395, 0.4219, 0.3439, 0.4219, 0.3439, 0.4279, 0.3395, 0.3889, 0.3396, 0.3747, 0.3439, 0.3747, 0.3439, 0.3889, 0.3405, 0.2669, 0.3405, 0.2447, 0.3439, 0.2447, 0.3439, 0.2669, 0.3405, 0.06472, 0.3393, 0.05088, 0.3439, 0.05088, 0.3439, 0.06472, 0.1317, 0.7866, 0.1331, 0.8718, 0.1287, 0.8718, 0.1287, 0.7866, 0.1333, 0.8878, 0.1333, 0.9114, 0.1287, 0.9114, 0.1287, 0.8878, 0.1329, 0.6165, 0.1317, 0.6699, 0.1287, 0.6699, 0.1287, 0.6165, 0.1316, 0.6836, 0.1316, 0.7702, 0.1287, 0.7702, 0.1287, 0.6836, 0.8524, 0.9076, 0.7916, 0.8023, 0.7966, 0.7994, 0.8573, 0.9047, 0.1329, 0.501, 0.1329, 0.6165, 0.1287, 0.6165, 0.1287, 0.501, 0.1908, 0.2669, 0.1917, 0.3747, 0.1874, 0.3747, 0.1874, 0.2669, 0.1918, 0.3889, 0.1918, 0.4219, 0.1874, 0.4219, 0.1874, 0.3889, 0.1908, 0.06472, 0.1908, 0.2447, 0.1874, 0.2447, 0.1874, 0.06472, 0.1225, 0.9192, 0.1241, 0.9114, 0.126, 0.9133, 0.1248, 0.9192, 0.1241, 0.8878, 0.1243, 0.8718, 0.1287, 0.8718, 0.1287, 0.8878, 0.1257, 0.7866, 0.1258, 0.7702, 0.1287, 0.7702, 0.1287, 0.7866, 0.1258, 0.6836, 0.1257, 0.6699, 0.1287, 0.6699, 0.1287, 0.6836, 0.7991, 0.7924, 0.8015, 0.7966, 0.7966, 0.7994, 0.7942, 0.7953, 0.1815, 0.4279, 0.1831, 0.4219, 0.1874, 0.4219, 0.1874, 0.4279, 0.1831, 0.3889, 0.1832, 0.3747, 0.1874, 0.3747, 0.1874, 0.3889, 0.184, 0.2669, 0.1841, 0.2447, 0.1874, 0.2447, 0.1874, 0.2669, 0.1841, 0.06472, 0.1829, 0.05088, 0.1874, 0.05088, 0.1874, 0.06472, 0.06293, 0.7866, 0.06436, 0.8718, 0.06216, 0.8718, 0.06145, 0.7894, 0.06457, 0.8878, 0.06457, 0.9114, 0.06227, 0.9114, 0.06227, 0.8878, 0.06421, 0.6165, 0.06293, 0.6699, 0.06145, 0.668, 0.06209, 0.6165, 0.06284, 0.6836, 0.06284, 0.7702, 0.0614, 0.7702, 0.0614, 0.6836, 0.9724, 0.7113, 0.8508, 0.7112, 0.8508, 0.7055, 0.9724, 0.7055, 0.06421, 0.501, 0.06421, 0.6165, 0.06209, 0.6165, 0.06209, 0.501, 0.9652, 0.4219, 0.9652, 0.3889, 0.9674, 0.3889, 0.9674, 0.4219, 0.03438, 0.2669, 0.03525, 0.3747, 0.03312, 0.3747, 0.03269, 0.2697, 0.03433, 0.06472, 0.03433, 0.2447, 0.03266, 0.2447, 0.03266, 0.06472, 0.06457, 0.9114, 0.06619, 0.9192, 0.06389, 0.9192, 0.06266, 0.9133, 0.06436, 0.8718, 0.06457, 0.8878, 0.06227, 0.8878, 0.06216, 0.875, 0.06284, 0.7702, 0.06293, 0.7866, 0.06145, 0.7866, 0.0614, 0.7734, 0.06293, 0.6699, 0.06284, 0.6836, 0.0614, 0.6809, 0.06145, 0.6699, 0.8508, 0.7112, 0.8461, 0.7112, 0.8461, 0.7055, 0.8508, 0.7055, 0.03533, 0.4219, 0.0369, 0.4279, 0.03473, 0.4279, 0.03348, 0.4231, 0.03525, 0.3747, 0.03533, 0.3889, 0.03317, 0.3889, 0.03312, 0.3775, 0.03433, 0.2447, 0.03438, 0.2669, 0.03269, 0.2669, 0.03266, 0.2491, 0.03554, 0.05087, 0.03433, 0.06472, 0.0329, 0.06198, 0.03387, 0.05087, 0.4066, 0.7866, 0.408, 0.8718, 0.4036, 0.8718, 0.4036, 0.7866, 0.399, 0.9114, 0.399, 0.8878, 0.4036, 0.8878, 0.4036, 0.9114, 0.4079, 0.6165, 0.4066, 0.6699, 0.4036, 0.6699, 0.4036, 0.6165, 0.4007, 0.7702, 0.4007, 0.6836, 0.4036, 0.6836, 0.4036, 0.7702, 0.8624, 0.5092, 0.8016, 0.6144, 0.7966, 0.6115, 0.8574, 0.5063, 0.3994, 0.6165, 0.3994, 0.501, 0.4036, 0.501, 0.4036, 0.6165, 0.8088, 0.4219, 0.8088, 0.3889, 0.8132, 0.3889, 0.8132, 0.4219, 0.8089, 0.3747, 0.8098, 0.2669, 0.8132, 0.2669, 0.8132, 0.3747, 0.8098, 0.2447, 0.8098, 0.06472, 0.8132, 0.06472, 0.8132, 0.2447, 0.3974, 0.9192, 0.399, 0.9114, 0.4009, 0.9133, 0.3997, 0.9192, 0.399, 0.8878, 0.3992, 0.8718, 0.4036, 0.8718, 0.4036, 0.8878, 0.4007, 0.7866, 0.4007, 0.7702, 0.4036, 0.7702, 0.4036, 0.7866, 0.4007, 0.6836, 0.4007, 0.6699, 0.4036, 0.6699, 0.4036, 0.6836, 0.7893, 0.6128, 0.7917, 0.6087, 0.7966, 0.6115, 0.7942, 0.6157, 0.8073, 0.4279, 0.8088, 0.4219, 0.8132, 0.4219, 0.8132, 0.4279, 0.8088, 0.3889, 0.8089, 0.3747, 0.8132, 0.3747, 0.8132, 0.3889, 0.8098, 0.2669, 0.8098, 0.2447, 0.8132, 0.2447, 0.8132, 0.2669, 0.8098, 0.06472, 0.8086, 0.05087, 0.8132, 0.05087, 0.8132, 0.06472, 0.3303, 0.9114, 0.3303, 0.8878, 0.3349, 0.8878, 0.3349, 0.9114, 0.3305, 0.8718, 0.3319, 0.7866, 0.3349, 0.7866, 0.3349, 0.8718, 0.332, 0.7702, 0.332, 0.6836, 0.3349, 0.6836, 0.3349, 0.7702, 0.3319, 0.6699, 0.3306, 0.6165, 0.3349, 0.6165, 0.3349, 0.6699, 0.3306, 0.6165, 0.3306, 0.501, 0.3349, 0.501, 0.3349, 0.6165, 0.6832, 0.6144, 0.6225, 0.5091, 0.6274, 0.5062, 0.6882, 0.6115, 0.6524, 0.4219, 0.6524, 0.3889, 0.6567, 0.3889, 0.6567, 0.4219, 0.6525, 0.3747, 0.6533, 0.2669, 0.6567, 0.2669, 0.6567, 0.3747, 0.6534, 0.2447, 0.6534, 0.06472, 0.6567, 0.06472, 0.6567, 0.2447, 0.3287, 0.9192, 0.3303, 0.9114, 0.3322, 0.9133, 0.331, 0.9192, 0.3303, 0.8878, 0.3305, 0.8718, 0.3349, 0.8718, 0.3349, 0.8878, 0.3319, 0.7866, 0.332, 0.7702, 0.3349, 0.7702, 0.3349, 0.7866, 0.332, 0.6836, 0.3319, 0.6699, 0.3349, 0.6699, 0.3349, 0.6836, 0.6856, 0.6185, 0.6832, 0.6144, 0.6882, 0.6115, 0.6905, 0.6156, 0.6508, 0.4279, 0.6524, 0.4219, 0.6567, 0.4219, 0.6567, 0.4279, 0.6524, 0.3889, 0.6525, 0.3747, 0.6567, 0.3747, 0.6567, 0.3889, 0.6533, 0.2669, 0.6534, 0.2447, 0.6567, 0.2447, 0.6567, 0.2669, 0.6534, 0.06472, 0.6522, 0.05087, 0.6567, 0.05087, 0.6567, 0.06472])
me_cylinder_001.materials.append(mat_fountain)
me_cylinder_001.use_remesh_preserve_volume = False
me_cylinder_001.use_remesh_preserve_attributes = False
me_cylinder_001.use_mirror_vertex_groups = False
me_cylinder_001.update()

# ---- objects
ob_plane = bpy.data.objects.new('Plane', me_plane)
ob_cylinder = bpy.data.objects.new('Cylinder', me_cylinder_001)

# ---- transforms, parenting, visibility, modifiers, constraints
ob_plane.location = (0.0, 0.0, 0.0)
ob_plane.scale = (-5.151, -5.151, -5.151)
ob_plane.hide_viewport = True
ob_plane.lineart.crease_threshold = 0.0
ob_cylinder.location = (0.0, 0.0, 0.3)
ob_cylinder.rotation_euler = (0.0, 0.0, 0.5236)
ob_cylinder.lineart.crease_threshold = 0.0

# ---- collection membership
col_collection_1.objects.link(ob_plane)
col_collection_1.objects.link(ob_cylinder)

# ---- scene / render settings (as saved in the file)
scene.frame_start = 1; scene.frame_end = 250; scene.frame_set(0)
scene.render.engine = 'BLENDER_EEVEE_NEXT'
scene.render.resolution_percentage = 50
scene.render.dither_intensity = 0.0
scene.cycles.use_denoising = False
scene.cycles.samples = 512
scene.cycles.sampling_pattern = 'TABULATED_SOBOL'
scene.cycles.light_sampling_threshold = 0.0
scene.cycles.use_adaptive_sampling = False
scene.cycles.use_light_tree = False
scene.cycles.blur_glossy = 0.0
scene.cycles.sample_clamp_indirect = 0.0
scene.cycles.bake_type = 'AO'
scene.view_settings.view_transform = 'Standard'
bpy.context.view_layer.update()

# ---- added for rendering (the .blend has no active camera and no usable light): camera, sun
cam_auto = bpy.data.cameras.new('AutoCamera')
cam_auto.lens = 50.0
cam_auto.sensor_width = 36.0
cam_auto.clip_end = 1000.0
ob_auto_camera = bpy.data.objects.new('AutoCamera', cam_auto)
scene.collection.objects.link(ob_auto_camera)
ob_auto_camera.location = (10.0343, -12.0412, 8.72747)
ob_auto_camera.rotation_euler = (1.09748, -7.21219e-08, 0.694738)
scene.camera = ob_auto_camera
light_auto_sun = bpy.data.lights.new('AutoSun', 'SUN')
light_auto_sun.energy = 3.0
light_auto_sun.angle = 0.0523599
ob_auto_sun = bpy.data.objects.new('AutoSun', light_auto_sun)
scene.collection.objects.link(ob_auto_sun)
ob_auto_sun.rotation_euler = (0.872665, 0.174533, 0.523599)
bpy.context.view_layer.update()
